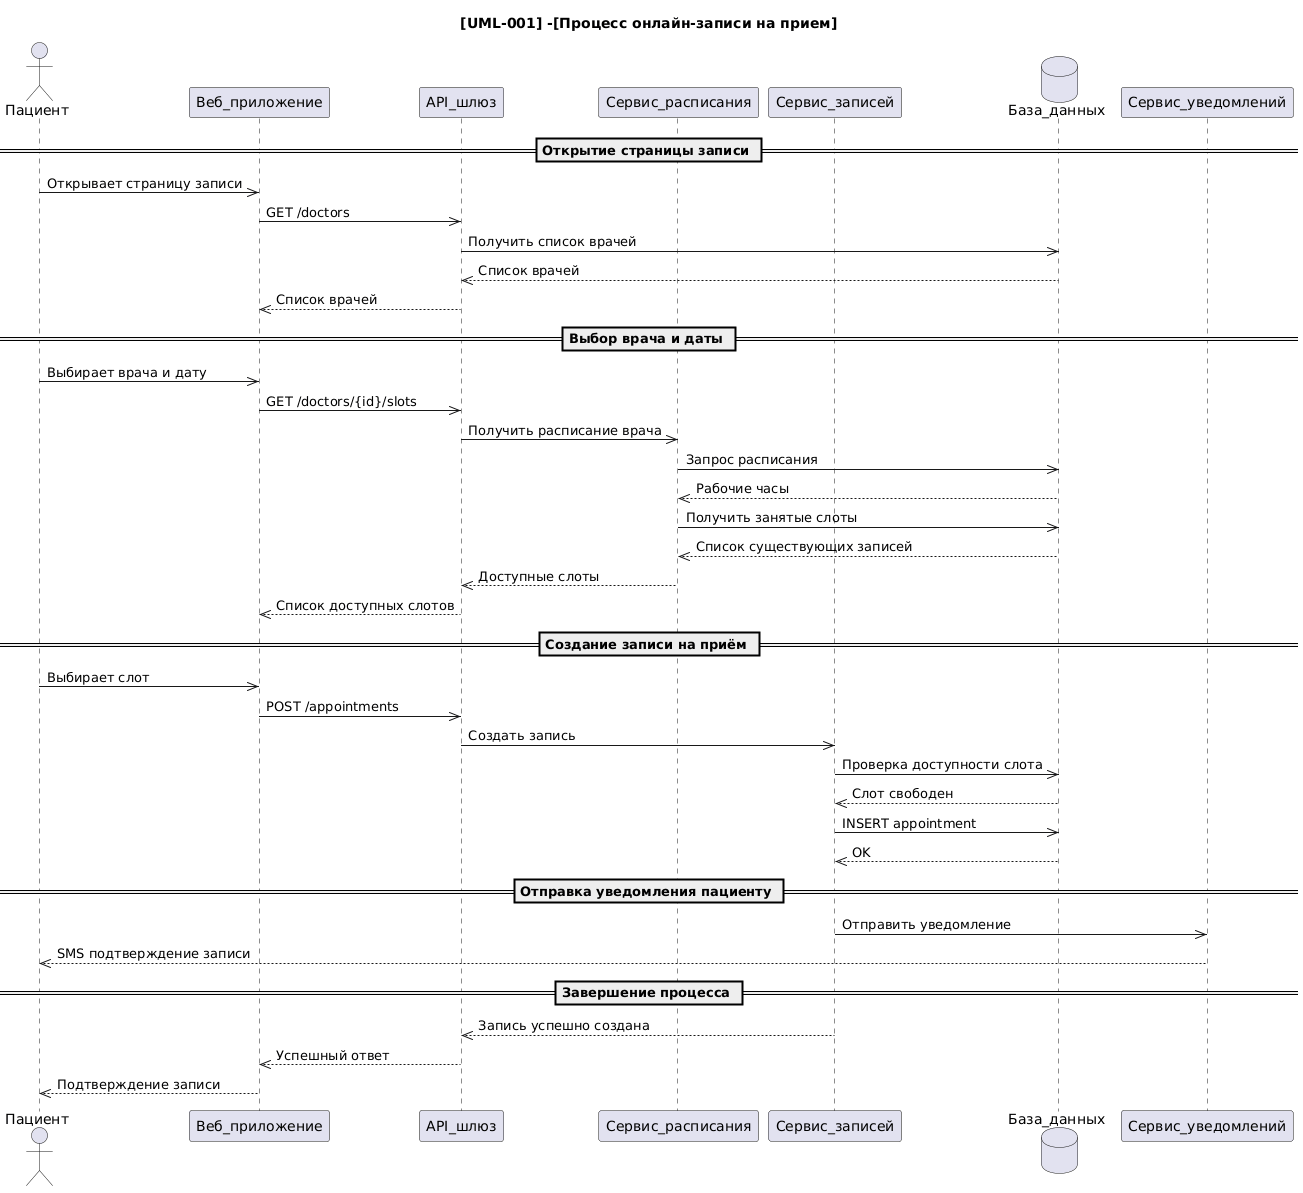

The diagram above was rendered by PlantUML. Its source (embedded in the PNG):
@startuml
title [UML-001] -[Процесс онлайн-записи на прием]
actor Пациент
participant Веб_приложение as WA
participant API_шлюз as API
participant Сервис_расписания as SS
participant Сервис_записей as AS
database База_данных as DB
participant Сервис_уведомлений as NS

== Открытие страницы записи ==

Пациент->>WA: Открывает страницу записи
WA->>API: GET /doctors
API->>DB: Получить список врачей
DB-->>API: Список врачей
API-->>WA: Список врачей

== Выбор врача и даты ==

Пациент->>WA: Выбирает врача и дату
WA->>API: GET /doctors/{id}/slots

API->>SS: Получить расписание врача
SS->>DB: Запрос расписания
DB-->>SS: Рабочие часы

SS->>DB: Получить занятые слоты
DB-->>SS: Список существующих записей

SS-->>API: Доступные слоты
API-->>WA: Список доступных слотов

== Создание записи на приём ==

Пациент->>WA: Выбирает слот
WA->>API: POST /appointments

API->>AS: Создать запись
AS->>DB: Проверка доступности слота
DB-->>AS: Слот свободен

AS->>DB: INSERT appointment
DB-->>AS: OK

== Отправка уведомления пациенту ==

AS->>NS: Отправить уведомление
NS-->>Пациент: SMS подтверждение записи

== Завершение процесса ==

AS-->>API: Запись успешно создана
API-->>WA: Успешный ответ
WA-->>Пациент: Подтверждение записи
@enduml